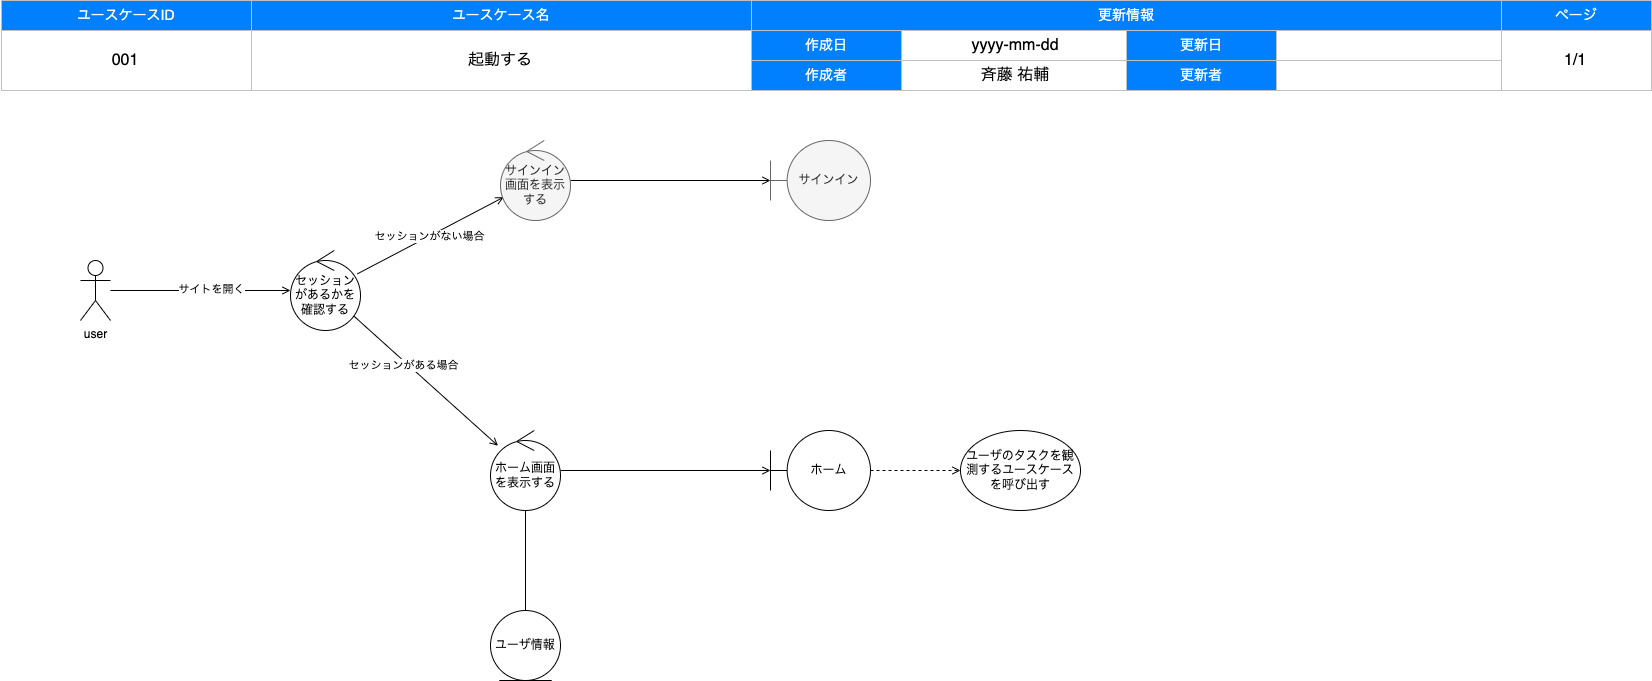

The diagram above was exported from draw.io. Its source (the exported page's mxGraphModel, read from the mxfile embedded in the PNG):
<mxGraphModel dx="424" dy="739" grid="1" gridSize="10" guides="1" tooltips="1" connect="1" arrows="1" fold="1" page="1" pageScale="1" pageWidth="1654" pageHeight="1169" background="#FFFFFF" math="0" shadow="0">
  <root>
    <mxCell id="0" />
    <mxCell id="1" style="locked=1;" parent="0" />
    <mxCell id="2" value="" style="group" parent="1" vertex="1" connectable="0">
      <mxGeometry x="1" width="1650" height="90" as="geometry" />
    </mxCell>
    <mxCell id="3" value="ユースケースID" style="rounded=0;whiteSpace=wrap;html=1;strokeColor=#C0C0C0;fontSize=14;labelBorderColor=none;labelBackgroundColor=none;fillColor=#007FFF;fontColor=#FFFFFF;" parent="2" vertex="1">
      <mxGeometry width="250" height="30" as="geometry" />
    </mxCell>
    <mxCell id="4" value="ユースケース名" style="rounded=0;whiteSpace=wrap;html=1;strokeColor=#C0C0C0;fontSize=14;labelBorderColor=none;labelBackgroundColor=none;fillColor=#007FFF;fontColor=#FFFFFF;" parent="2" vertex="1">
      <mxGeometry x="250" width="500" height="30" as="geometry" />
    </mxCell>
    <mxCell id="5" value="更新情報" style="rounded=0;whiteSpace=wrap;html=1;strokeColor=#C0C0C0;fontSize=14;labelBorderColor=none;labelBackgroundColor=none;fillColor=#007FFF;fontColor=#FFFFFF;" parent="2" vertex="1">
      <mxGeometry x="750" width="750" height="30" as="geometry" />
    </mxCell>
    <mxCell id="6" value="ページ" style="rounded=0;whiteSpace=wrap;html=1;strokeColor=#C0C0C0;fontSize=14;labelBorderColor=none;labelBackgroundColor=none;fillColor=#007FFF;fontColor=#FFFFFF;" parent="2" vertex="1">
      <mxGeometry x="1500" width="150" height="30" as="geometry" />
    </mxCell>
    <mxCell id="7" value="" style="rounded=0;whiteSpace=wrap;html=1;strokeColor=#C0C0C0;fontSize=14;labelBorderColor=none;labelBackgroundColor=none;fillColor=none;fontColor=#000000;" parent="2" vertex="1">
      <mxGeometry y="30" width="250" height="60" as="geometry" />
    </mxCell>
    <mxCell id="8" value="" style="rounded=0;whiteSpace=wrap;html=1;strokeColor=#C0C0C0;fontSize=14;labelBorderColor=none;labelBackgroundColor=none;fillColor=none;fontColor=#000000;" parent="2" vertex="1">
      <mxGeometry x="250" y="30" width="500" height="60" as="geometry" />
    </mxCell>
    <mxCell id="9" value="作成日" style="rounded=0;whiteSpace=wrap;html=1;strokeColor=#C0C0C0;fontSize=14;labelBorderColor=none;labelBackgroundColor=none;fillColor=#007FFF;fontColor=#FFFFFF;" parent="2" vertex="1">
      <mxGeometry x="750" y="30" width="150" height="30" as="geometry" />
    </mxCell>
    <mxCell id="10" value="" style="rounded=0;whiteSpace=wrap;html=1;strokeColor=#C0C0C0;fontSize=14;labelBorderColor=none;labelBackgroundColor=none;fillColor=none;fontColor=#000000;" parent="2" vertex="1">
      <mxGeometry x="1500" y="30" width="150" height="60" as="geometry" />
    </mxCell>
    <mxCell id="11" value="作成者" style="rounded=0;whiteSpace=wrap;html=1;strokeColor=#C0C0C0;fontSize=14;labelBorderColor=none;labelBackgroundColor=none;fillColor=#007FFF;fontColor=#FFFFFF;" parent="2" vertex="1">
      <mxGeometry x="750" y="60" width="150" height="30" as="geometry" />
    </mxCell>
    <mxCell id="12" value="更新日" style="rounded=0;whiteSpace=wrap;html=1;strokeColor=#C0C0C0;fontSize=14;labelBorderColor=none;labelBackgroundColor=none;fillColor=#007FFF;fontColor=#FFFFFF;" parent="2" vertex="1">
      <mxGeometry x="1125" y="30" width="150" height="30" as="geometry" />
    </mxCell>
    <mxCell id="13" value="更新者" style="rounded=0;whiteSpace=wrap;html=1;strokeColor=#C0C0C0;fontSize=14;labelBorderColor=none;labelBackgroundColor=none;fillColor=#007FFF;fontColor=#FFFFFF;" parent="2" vertex="1">
      <mxGeometry x="1125" y="60" width="150" height="30" as="geometry" />
    </mxCell>
    <mxCell id="14" value="" style="rounded=0;whiteSpace=wrap;html=1;strokeColor=#C0C0C0;fontSize=14;labelBorderColor=none;labelBackgroundColor=none;fillColor=none;fontColor=#000000;" parent="2" vertex="1">
      <mxGeometry x="900" y="30" width="225" height="30" as="geometry" />
    </mxCell>
    <mxCell id="15" value="" style="rounded=0;whiteSpace=wrap;html=1;strokeColor=#C0C0C0;fontSize=14;labelBorderColor=none;labelBackgroundColor=none;fillColor=none;fontColor=#000000;" parent="2" vertex="1">
      <mxGeometry x="1275" y="30" width="225" height="30" as="geometry" />
    </mxCell>
    <mxCell id="16" value="" style="rounded=0;whiteSpace=wrap;html=1;strokeColor=#C0C0C0;fontSize=14;labelBorderColor=none;labelBackgroundColor=none;fillColor=none;fontColor=#000000;" parent="2" vertex="1">
      <mxGeometry x="900" y="60" width="225" height="30" as="geometry" />
    </mxCell>
    <mxCell id="17" value="" style="rounded=0;whiteSpace=wrap;html=1;strokeColor=#C0C0C0;fontSize=14;labelBorderColor=none;labelBackgroundColor=none;fillColor=none;fontColor=#000000;" parent="2" vertex="1">
      <mxGeometry x="1275" y="60" width="225" height="30" as="geometry" />
    </mxCell>
    <mxCell id="18" value="ドキュメント情報" style="locked=1;" parent="0" />
    <mxCell id="52" value="起動する" style="text;html=1;strokeColor=none;fillColor=none;align=center;verticalAlign=middle;whiteSpace=wrap;labelBackgroundColor=none;fontSize=16;fontColor=#000000;" parent="18" vertex="1">
      <mxGeometry x="250" y="30" width="500" height="60" as="geometry" />
    </mxCell>
    <mxCell id="53" value="斉藤 祐輔" style="text;html=1;strokeColor=none;fillColor=none;align=center;verticalAlign=middle;whiteSpace=wrap;labelBackgroundColor=none;fontSize=16;fontColor=#000000;" parent="18" vertex="1">
      <mxGeometry x="900" y="60" width="230" height="30" as="geometry" />
    </mxCell>
    <mxCell id="54" value="1/1" style="text;html=1;strokeColor=none;fillColor=none;align=center;verticalAlign=middle;whiteSpace=wrap;labelBackgroundColor=none;fontSize=16;fontColor=#000000;" parent="18" vertex="1">
      <mxGeometry x="1500" y="30" width="150" height="60" as="geometry" />
    </mxCell>
    <mxCell id="55" value="yyyy-mm-dd" style="text;html=1;strokeColor=none;fillColor=none;align=center;verticalAlign=middle;whiteSpace=wrap;labelBackgroundColor=none;fontSize=16;fontColor=#000000;" parent="18" vertex="1">
      <mxGeometry x="900" y="30" width="230" height="30" as="geometry" />
    </mxCell>
    <mxCell id="88" value="001" style="text;html=1;strokeColor=none;fillColor=none;align=center;verticalAlign=middle;whiteSpace=wrap;labelBackgroundColor=none;fontSize=16;fontColor=#000000;" parent="18" vertex="1">
      <mxGeometry y="30" width="250" height="60" as="geometry" />
    </mxCell>
    <mxCell id="56" value="ロバストネス図" parent="0" />
    <mxCell id="68" style="edgeStyle=none;html=1;endArrow=open;endFill=0;" parent="56" source="61" target="67" edge="1">
      <mxGeometry relative="1" as="geometry">
        <mxPoint x="516.0055839223951" y="437.5952239400326" as="targetPoint" />
      </mxGeometry>
    </mxCell>
    <mxCell id="69" value="セッションがある場合" style="edgeLabel;html=1;align=center;verticalAlign=middle;resizable=0;points=[];" parent="68" vertex="1" connectable="0">
      <mxGeometry x="-0.2872" y="-4" relative="1" as="geometry">
        <mxPoint x="1" as="offset" />
      </mxGeometry>
    </mxCell>
    <mxCell id="72" value="" style="edgeStyle=none;html=1;endArrow=open;endFill=0;" parent="56" source="61" target="71" edge="1">
      <mxGeometry relative="1" as="geometry" />
    </mxCell>
    <mxCell id="73" value="セッションがない場合" style="edgeLabel;html=1;align=center;verticalAlign=middle;resizable=0;points=[];" parent="72" vertex="1" connectable="0">
      <mxGeometry x="-0.0074" y="1" relative="1" as="geometry">
        <mxPoint y="1" as="offset" />
      </mxGeometry>
    </mxCell>
    <mxCell id="61" value="セッションがあるかを確認する" style="ellipse;shape=umlControl;whiteSpace=wrap;html=1;" parent="56" vertex="1">
      <mxGeometry x="290" y="250" width="70" height="80" as="geometry" />
    </mxCell>
    <mxCell id="62" style="edgeStyle=none;html=1;endArrow=open;endFill=0;" parent="56" source="64" target="61" edge="1">
      <mxGeometry relative="1" as="geometry" />
    </mxCell>
    <mxCell id="63" value="サイトを開く" style="edgeLabel;html=1;align=center;verticalAlign=middle;resizable=0;points=[];" parent="62" vertex="1" connectable="0">
      <mxGeometry x="0.1086" y="2" relative="1" as="geometry">
        <mxPoint as="offset" />
      </mxGeometry>
    </mxCell>
    <mxCell id="64" value="user" style="shape=umlActor;verticalLabelPosition=bottom;verticalAlign=top;html=1;" parent="56" vertex="1">
      <mxGeometry x="80" y="260" width="30" height="60" as="geometry" />
    </mxCell>
    <mxCell id="75" style="edgeStyle=none;html=1;endArrow=open;endFill=0;" parent="56" source="67" target="74" edge="1">
      <mxGeometry relative="1" as="geometry">
        <mxPoint x="880" y="590" as="sourcePoint" />
      </mxGeometry>
    </mxCell>
    <mxCell id="92" style="edgeStyle=none;html=1;endArrow=none;endFill=0;" edge="1" parent="56" source="67" target="91">
      <mxGeometry relative="1" as="geometry" />
    </mxCell>
    <mxCell id="67" value="ホーム画面を表示する" style="ellipse;shape=umlControl;whiteSpace=wrap;html=1;" parent="56" vertex="1">
      <mxGeometry x="490" y="430" width="70" height="80" as="geometry" />
    </mxCell>
    <mxCell id="77" style="edgeStyle=none;html=1;endArrow=open;endFill=0;" parent="56" source="71" target="76" edge="1">
      <mxGeometry relative="1" as="geometry" />
    </mxCell>
    <mxCell id="71" value="サインイン画面を表示する" style="ellipse;shape=umlControl;whiteSpace=wrap;html=1;fillColor=#f5f5f5;strokeColor=#666666;fontColor=#333333;" parent="56" vertex="1">
      <mxGeometry x="500" y="140" width="70" height="80" as="geometry" />
    </mxCell>
    <mxCell id="74" value="ホーム" style="shape=umlBoundary;whiteSpace=wrap;html=1;" parent="56" vertex="1">
      <mxGeometry x="770" y="430" width="100" height="80" as="geometry" />
    </mxCell>
    <mxCell id="76" value="サインイン" style="shape=umlBoundary;whiteSpace=wrap;html=1;fillColor=#f5f5f5;fontColor=#333333;strokeColor=#666666;" parent="56" vertex="1">
      <mxGeometry x="770" y="140" width="100" height="80" as="geometry" />
    </mxCell>
    <mxCell id="79" style="edgeStyle=none;html=1;endArrow=open;endFill=0;dashed=1;" parent="56" source="74" target="89" edge="1">
      <mxGeometry relative="1" as="geometry">
        <mxPoint x="556" y="489" as="sourcePoint" />
        <mxPoint x="780" y="660" as="targetPoint" />
      </mxGeometry>
    </mxCell>
    <mxCell id="89" value="ユーザのタスクを観測するユースケースを呼び出す" style="ellipse;whiteSpace=wrap;html=1;" vertex="1" parent="56">
      <mxGeometry x="960" y="430" width="120" height="80" as="geometry" />
    </mxCell>
    <mxCell id="91" value="ユーザ情報" style="ellipse;shape=umlEntity;whiteSpace=wrap;html=1;aspect=fixed;" vertex="1" parent="56">
      <mxGeometry x="490" y="610" width="70" height="70" as="geometry" />
    </mxCell>
  </root>
</mxGraphModel>